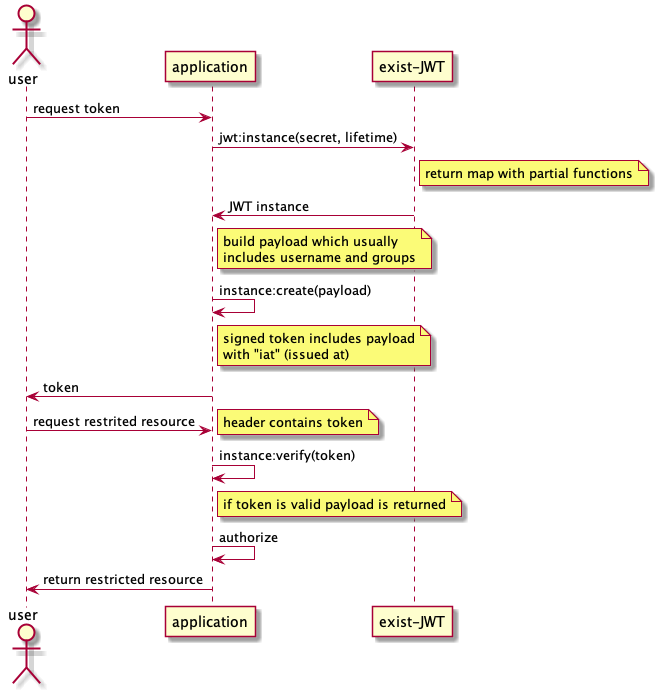

The diagram above was rendered by PlantUML. Its source (embedded in the PNG):
@startuml

actor user
user -> application: request token

application -> "exist-JWT": jwt:instance(secret, lifetime)
note right of "exist-JWT"
return map with partial functions
end note

"exist-JWT" -> application: JWT instance
note right of application
build payload which usually
includes username and groups
end note


application -> application:instance:create(payload)
note right of application
signed token includes payload
with "iat" (issued at)
end note
application -> user: token

user -> application: request restrited resource
note right: header contains token

application -> application: instance:verify(token)
note right of application
if token is valid payload is returned
end note
application -> application: authorize



application -> user: return restricted resource

@enduml